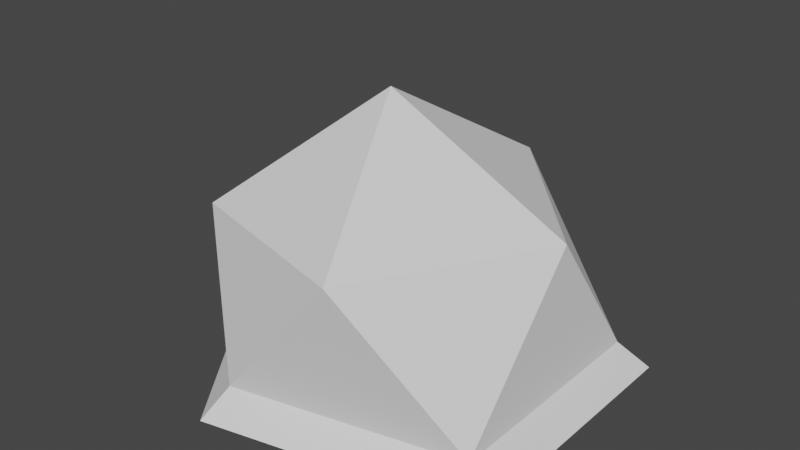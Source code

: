 # Source: Stone.blend  (saved by Blender 2.80.74; exported with 4.5.12 LTS)
import bpy
from mathutils import Matrix  # noqa: F401  (used for matrix-valued properties, if any)

bpy.ops.wm.read_factory_settings(use_empty=True)
scene = bpy.context.scene
scene.name = 'Scene'

# ---- collections
col_collection = bpy.data.collections.new('Collection'); scene.collection.children.link(col_collection)

# ---- world
world_world = bpy.data.worlds.new('World'); scene.world = world_world
world_world.use_nodes = True; world_world.node_tree.nodes.clear()
_N = world_world.node_tree.nodes; _L = world_world.node_tree.links
n0 = _N.new('ShaderNodeOutputWorld'); n0.name = 'World Output'; n0.location = (300, 300)
n1 = _N.new('ShaderNodeBackground'); n1.name = 'Background'; n1.location = (10, 300)
n1.inputs[0].default_value = (0.05088, 0.05088, 0.05088, 1.0)
_L.new(n1.outputs[0], n0.inputs[0])
n0.is_active_output = True
world_world.color = (0.05088, 0.05088, 0.05088)
world_world.use_sun_shadow = False
world_world.sun_shadow_jitter_overblur = 0.0

# ---- meshes
me_icosphere_001 = bpy.data.meshes.new('Icosphere.001')
me_icosphere_001.from_pydata([(0.9197, -0.5807, 0.1502), (-0.2764, -0.8506, 0.1502), (-0.8944, 0.0, 0.1502), (-0.2726, 0.9585, 0.1511), (0.9276, 0.6443, 0.1502), (0.378, -0.8737, 0.9327), (-0.6133, -0.5802, 0.8991), (-0.6995, 0.6345, 1.002), (0.1797, 0.9055, 0.9104), (0.9213, 0.08773, 0.9251), (0.0, -0.000328, 1.461), (1.057, -0.6814, 0.005035), (-0.3349, -0.9955, 0.005035), (-1.054, -0.005616, 0.005035), (-0.3305, 1.11, 0.006063), (1.066, 0.7442, 0.005035)], [], [(0, 4, 9), (1, 0, 5), (2, 1, 6), (3, 2, 7), (4, 3, 8), (0, 9, 5), (1, 5, 6), (2, 6, 7), (3, 7, 8), (4, 8, 9), (5, 9, 10), (6, 5, 10), (7, 6, 10), (8, 7, 10), (9, 8, 10), (0, 11, 15, 4), (4, 15, 14, 3), (3, 14, 13, 2), (2, 13, 12, 1), (1, 12, 11, 0)])
_uv = me_icosphere_001.uv_layers.new(name='UVMap')
_uv.uv.foreach_set('vector', [0.5859, 0.02524, 0.5834, 0.02524, 0.5846, 0.02745, 0.5885, 0.02524, 0.5859, 0.02524, 0.5872, 0.02745, 0.5782, 0.02524, 0.5757, 0.02524, 0.577, 0.02745, 0.5808, 0.02524, 0.5782, 0.02524, 0.5795, 0.02745, 0.5834, 0.02524, 0.5808, 0.02524, 0.5821, 0.02745, 0.5859, 0.02524, 0.5846, 0.02745, 0.5872, 0.02745, 0.5885, 0.02524, 0.5872, 0.02745, 0.5898, 0.02745, 0.5782, 0.02524, 0.577, 0.02745, 0.5795, 0.02745, 0.5808, 0.02524, 0.5795, 0.02745, 0.5821, 0.02745, 0.5834, 0.02524, 0.5821, 0.02745, 0.5846, 0.02745, 0.5872, 0.02745, 0.5846, 0.02745, 0.5859, 0.02967, 0.5898, 0.02745, 0.5872, 0.02745, 0.5885, 0.02967, 0.5795, 0.02745, 0.577, 0.02745, 0.5782, 0.02967, 0.5821, 0.02745, 0.5795, 0.02745, 0.5808, 0.02967, 0.5846, 0.02745, 0.5821, 0.02745, 0.5834, 0.02967, 0.03366, 0.5862, 0.03366, 0.5862, 0.04158, 0.5885, 0.04422, 0.5885, 0.04158, 0.5885, 0.04158, 0.5885, 0.03894, 0.5885, 0.04158, 0.5885, 0.03894, 0.5885, 0.03894, 0.5885, 0.0363, 0.5885, 0.03894, 0.5885, 0.0363, 0.5885, 0.0363, 0.5885, 0.03366, 0.5885, 0.0363, 0.5885, 0.0363, 0.5885, 0.03366, 0.5885, 0.03366, 0.5862, 0.03366, 0.5862])
me_icosphere_001.use_remesh_preserve_volume = False
me_icosphere_001.use_remesh_preserve_attributes = False
me_icosphere_001.use_mirror_vertex_groups = False
me_icosphere_001.update()

# ---- objects
ob_icosphere = bpy.data.objects.new('Icosphere', me_icosphere_001)

# ---- transforms, parenting, visibility, modifiers, constraints
ob_icosphere.location = (0.0, 0.0, 0.0)
ob_icosphere.lineart.crease_threshold = 0.0

# ---- collection membership
col_collection.objects.link(ob_icosphere)

# ---- scene / render settings (as saved in the file)
scene.frame_start = 1; scene.frame_end = 250; scene.frame_set(1)
scene.render.engine = 'BLENDER_EEVEE_NEXT'
scene.cycles.use_denoising = False
scene.cycles.samples = 128
scene.cycles.sampling_pattern = 'TABULATED_SOBOL'
scene.cycles.use_adaptive_sampling = False
scene.cycles.use_light_tree = False
scene.view_settings.view_transform = 'Filmic'
bpy.context.view_layer.update()

# ---- added for rendering (the .blend has no active camera and no usable light): camera, sun
cam_auto = bpy.data.cameras.new('AutoCamera')
cam_auto.lens = 50.0
cam_auto.sensor_width = 36.0
cam_auto.clip_end = 1000.0
ob_auto_camera = bpy.data.objects.new('AutoCamera', cam_auto)
scene.collection.objects.link(ob_auto_camera)
ob_auto_camera.location = (3.08142, -3.63324, 3.19331)
ob_auto_camera.rotation_euler = (1.09748, -7.21219e-08, 0.694738)
scene.camera = ob_auto_camera
light_auto_sun = bpy.data.lights.new('AutoSun', 'SUN')
light_auto_sun.energy = 3.0
light_auto_sun.angle = 0.0523599
ob_auto_sun = bpy.data.objects.new('AutoSun', light_auto_sun)
scene.collection.objects.link(ob_auto_sun)
ob_auto_sun.rotation_euler = (0.872665, 0.174533, 0.523599)
bpy.context.view_layer.update()
